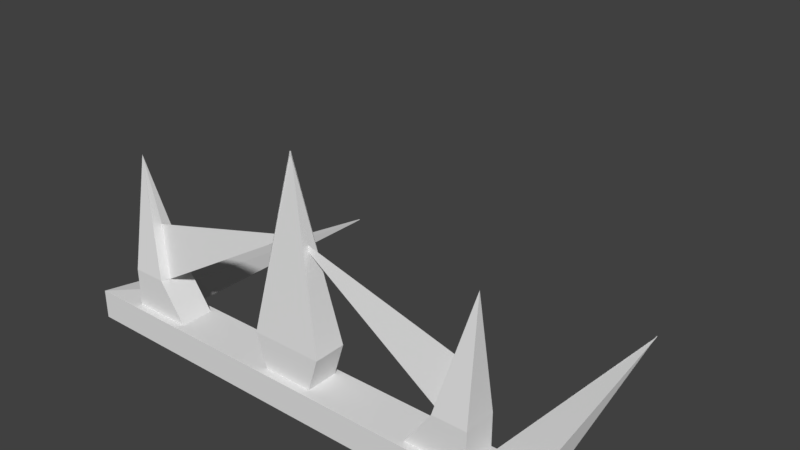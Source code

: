 # Source: Crown.blend  (saved by Blender 2.79.0; exported with 4.5.12 LTS)
import bpy
from mathutils import Matrix  # noqa: F401  (used for matrix-valued properties, if any)

bpy.ops.wm.read_factory_settings(use_empty=True)
scene = bpy.context.scene
scene.name = 'Scene'

# ---- collections
col_collection_1 = bpy.data.collections.new('Collection 1'); scene.collection.children.link(col_collection_1)

# ---- world
world_world = bpy.data.worlds.new('World'); scene.world = world_world
world_world.color = (0.05088, 0.05088, 0.05088)
world_world.use_sun_shadow = False
world_world.sun_shadow_jitter_overblur = 0.0
world_world.cycles.sampling_method = 'MANUAL'

# ---- meshes
me_cube = bpy.data.meshes.new('Cube')
me_cube.from_pydata([(0.0454, 1.28, 0.5934), (0.03164, 1.236, 0.5934), (0.0454, 1.28, 0.6363), (0.03164, 1.236, 0.6363), (-0.04814, 1.28, 0.5934), (-0.03439, 1.236, 0.5934), (-0.04814, 1.28, 0.6363), (-0.03439, 1.236, 0.6363), (-0.2601, 1.194, 0.2242), (-0.2601, 1.193, 0.2242), (-0.2608, 1.194, 0.2249), (-0.2608, 1.193, 0.2249), (0.2474, 1.193, 0.2285), (0.2474, 1.194, 0.2285), (0.2466, 1.193, 0.2277), (0.2466, 1.194, 0.2277), (-0.3205, 1.197, 0.6468), (-0.3205, 1.236, 0.6468), (-0.2596, 1.197, 0.5861), (-0.2596, 1.236, 0.5861), (0.312, 1.197, 0.6468), (0.312, 1.236, 0.6468), (0.2511, 1.197, 0.5861), (0.2511, 1.236, 0.5861), (-0.001003, 1.508, 0.6155), (-0.001003, 1.508, 0.6142), (-0.00174, 1.508, 0.6155), (-0.00174, 1.508, 0.6142), (0.169, 1.235, 0.6373), (0.2044, 1.286, 0.6373), (0.169, 1.235, 0.5938), (0.2044, 1.286, 0.5938), (0.2491, 1.235, 0.6373), (0.2491, 1.286, 0.6373), (0.2491, 1.235, 0.5938), (0.2491, 1.286, 0.5938), (0.2428, 1.435, 0.6155), (0.2428, 1.435, 0.6156), (0.2427, 1.435, 0.6155), (0.2427, 1.435, 0.6156), (-0.1775, 1.235, 0.5938), (-0.2129, 1.286, 0.5938), (-0.1775, 1.235, 0.6373), (-0.2129, 1.286, 0.6373), (-0.2576, 1.235, 0.5938), (-0.2576, 1.286, 0.5938), (-0.2576, 1.235, 0.6373), (-0.2576, 1.286, 0.6373), (-0.2513, 1.435, 0.6156), (-0.2513, 1.435, 0.6155), (-0.2512, 1.435, 0.6156), (-0.2512, 1.435, 0.6155), (-0.211, 1.284, 0.6059), (-0.211, 1.284, 0.6253), (-0.2281, 1.35, 0.6156), (-0.2281, 1.35, 0.6155), (0.2028, 1.285, 0.6252), (0.2028, 1.285, 0.606), (0.2197, 1.351, 0.6155), (0.2197, 1.351, 0.6156), (0.0004105, 1.411, 0.6155), (0.0004105, 1.411, 0.6156), (0.000406, 1.411, 0.6156), (0.000406, 1.411, 0.6156), (0.0005178, 1.411, 0.6156), (0.0005178, 1.411, 0.6155), (0.0005222, 1.411, 0.6156), (0.0005222, 1.411, 0.6156)], [], [(19, 18, 9, 8), (5, 4, 0, 1), (1, 0, 2, 3), (3, 2, 6, 7), (16, 17, 10, 11), (7, 6, 4, 5), (11, 10, 8, 9), (21, 20, 15, 14), (13, 12, 14, 15), (23, 21, 14, 12), (18, 16, 11, 9), (20, 22, 13, 15), (17, 19, 8, 10), (18, 19, 23, 22), (22, 23, 12, 13), (20, 21, 17, 16), (18, 22, 20, 16), (23, 19, 17, 21), (5, 1, 3, 7), (6, 2, 25, 27), (24, 26, 27, 25), (0, 4, 26, 24), (4, 6, 27, 26), (2, 0, 24, 25), (28, 29, 31, 30), (30, 31, 35, 34), (34, 35, 33, 32), (32, 33, 29, 28), (30, 34, 32, 28), (31, 29, 56, 57), (39, 37, 36, 38), (29, 33, 38, 36), (35, 31, 37, 39), (33, 35, 39, 38), (40, 41, 43, 42), (42, 43, 47, 46), (46, 47, 45, 44), (44, 45, 41, 40), (42, 46, 44, 40), (49, 43, 53, 55), (51, 49, 48, 50), (41, 45, 50, 48), (47, 43, 49, 51), (45, 47, 51, 50), (52, 54, 62, 60), (43, 41, 52, 53), (41, 48, 54, 52), (48, 49, 55, 54), (57, 56, 64, 65), (29, 36, 58, 56), (36, 37, 59, 58), (37, 31, 57, 59), (61, 60, 62, 63), (65, 64, 66, 67), (59, 57, 65, 67), (53, 52, 60, 61), (58, 59, 67, 66), (55, 53, 61, 63), (54, 55, 63, 62), (56, 58, 66, 64)])
_uv = me_cube.uv_layers.new(name='UVMap')
_uv.uv.foreach_set('vector', [0.02247, 0.8078, 0.02247, 0.8039, 0.02242, 0.8035, 0.02242, 0.8035, 0.04512, 0.8078, 0.04374, 0.8122, 0.05315, 0.8122, 0.05176, 0.8078, 0.05176, 0.8078, 0.05315, 0.8122, 0.05315, 0.8122, 0.05176, 0.8078, 0.05176, 0.8078, 0.05315, 0.8122, 0.04374, 0.8122, 0.04512, 0.8078, 0.01634, 0.8039, 0.01634, 0.8078, 0.02234, 0.8035, 0.02234, 0.8035, 0.04512, 0.8078, 0.04374, 0.8122, 0.04374, 0.8122, 0.04512, 0.8078, 0.02234, 0.8035, 0.02234, 0.8035, 0.02242, 0.8035, 0.02242, 0.8035, 0.07997, 0.8078, 0.07997, 0.8039, 0.07339, 0.8035, 0.07339, 0.8035, 0.07347, 0.8035, 0.07347, 0.8035, 0.07339, 0.8035, 0.07339, 0.8035, 0.07384, 0.8078, 0.07997, 0.8078, 0.07339, 0.8035, 0.07347, 0.8035, 0.02247, 0.8039, 0.01634, 0.8039, 0.02234, 0.8035, 0.02242, 0.8035, 0.07997, 0.8039, 0.07384, 0.8039, 0.07347, 0.8035, 0.07339, 0.8035, 0.01634, 0.8078, 0.02247, 0.8078, 0.02242, 0.8035, 0.02234, 0.8035, 0.02247, 0.8039, 0.02247, 0.8078, 0.07384, 0.8078, 0.07384, 0.8039, 0.07384, 0.8039, 0.07384, 0.8078, 0.07347, 0.8035, 0.07347, 0.8035, 0.07997, 0.8039, 0.07997, 0.8078, 0.01634, 0.8078, 0.01634, 0.8039, 0.02247, 0.8039, 0.07384, 0.8039, 0.07997, 0.8039, 0.01634, 0.8039, 0.07384, 0.8078, 0.02247, 0.8078, 0.01634, 0.8078, 0.07997, 0.8078, 0.04512, 0.8078, 0.05176, 0.8078, 0.05176, 0.8078, 0.04512, 0.8078, 0.04374, 0.8122, 0.05315, 0.8122, 0.04848, 0.8352, 0.04841, 0.8352, 0.04848, 0.8352, 0.04841, 0.8352, 0.04841, 0.8352, 0.04848, 0.8352, 0.05315, 0.8122, 0.04374, 0.8122, 0.04841, 0.8352, 0.04848, 0.8352, 0.04374, 0.8122, 0.04374, 0.8122, 0.04841, 0.8352, 0.04841, 0.8352, 0.05315, 0.8122, 0.05315, 0.8122, 0.04848, 0.8352, 0.04848, 0.8352, 0.06558, 0.8077, 0.06914, 0.8128, 0.06914, 0.8128, 0.06558, 0.8077, 0.06558, 0.8077, 0.06914, 0.8128, 0.07364, 0.8128, 0.07364, 0.8077, 0.07364, 0.8077, 0.07364, 0.8128, 0.07364, 0.8128, 0.07364, 0.8077, 0.07364, 0.8077, 0.07364, 0.8128, 0.06914, 0.8128, 0.06558, 0.8077, 0.06558, 0.8077, 0.07364, 0.8077, 0.07364, 0.8077, 0.06558, 0.8077, 0.06914, 0.8128, 0.06914, 0.8128, 0.06898, 0.8127, 0.06898, 0.8127, 0.07299, 0.8278, 0.07301, 0.8278, 0.07301, 0.8278, 0.07299, 0.8278, 0.06914, 0.8128, 0.07364, 0.8128, 0.07299, 0.8278, 0.07301, 0.8278, 0.07364, 0.8128, 0.06914, 0.8128, 0.07301, 0.8278, 0.07299, 0.8278, 0.07364, 0.8128, 0.07364, 0.8128, 0.07299, 0.8278, 0.07299, 0.8278, 0.03073, 0.8077, 0.02716, 0.8128, 0.02716, 0.8128, 0.03073, 0.8077, 0.03073, 0.8077, 0.02716, 0.8128, 0.02267, 0.8128, 0.02267, 0.8077, 0.02267, 0.8077, 0.02267, 0.8128, 0.02267, 0.8128, 0.02267, 0.8077, 0.02267, 0.8077, 0.02267, 0.8128, 0.02716, 0.8128, 0.03073, 0.8077, 0.03073, 0.8077, 0.02267, 0.8077, 0.02267, 0.8077, 0.03073, 0.8077, 0.0233, 0.8278, 0.02716, 0.8128, 0.02736, 0.8126, 0.02564, 0.8193, 0.02331, 0.8278, 0.0233, 0.8278, 0.0233, 0.8278, 0.02331, 0.8278, 0.02716, 0.8128, 0.02267, 0.8128, 0.02331, 0.8278, 0.0233, 0.8278, 0.02267, 0.8128, 0.02716, 0.8128, 0.0233, 0.8278, 0.02331, 0.8278, 0.02267, 0.8128, 0.02267, 0.8128, 0.02331, 0.8278, 0.02331, 0.8278, 0.02736, 0.8126, 0.02564, 0.8193, 0.04862, 0.8254, 0.04862, 0.8253, 0.02716, 0.8128, 0.02716, 0.8128, 0.02736, 0.8126, 0.02736, 0.8126, 0.02716, 0.8128, 0.0233, 0.8278, 0.02564, 0.8193, 0.02736, 0.8126, 0.0233, 0.8278, 0.0233, 0.8278, 0.02564, 0.8193, 0.02564, 0.8193, 0.06898, 0.8127, 0.06898, 0.8127, 0.04863, 0.8253, 0.04863, 0.8253, 0.06914, 0.8128, 0.07301, 0.8278, 0.07068, 0.8193, 0.06898, 0.8127, 0.07301, 0.8278, 0.07301, 0.8278, 0.07068, 0.8193, 0.07068, 0.8193, 0.07301, 0.8278, 0.06914, 0.8128, 0.06898, 0.8127, 0.07068, 0.8193, 0.04862, 0.8253, 0.04862, 0.8253, 0.04862, 0.8254, 0.04862, 0.8254, 0.04863, 0.8253, 0.04863, 0.8253, 0.04863, 0.8254, 0.04863, 0.8254, 0.07068, 0.8193, 0.06898, 0.8127, 0.04863, 0.8253, 0.04863, 0.8254, 0.02736, 0.8126, 0.02736, 0.8126, 0.04862, 0.8253, 0.04862, 0.8253, 0.07068, 0.8193, 0.07068, 0.8193, 0.04863, 0.8254, 0.04863, 0.8254, 0.02564, 0.8193, 0.02736, 0.8126, 0.04862, 0.8253, 0.04862, 0.8254, 0.02564, 0.8193, 0.02564, 0.8193, 0.04862, 0.8254, 0.04862, 0.8254, 0.06898, 0.8127, 0.07068, 0.8193, 0.04863, 0.8254, 0.04863, 0.8253])
me_cube.use_remesh_preserve_volume = False
me_cube.use_remesh_preserve_attributes = False
me_cube.use_mirror_vertex_groups = False
me_cube.update()

# ---- objects
ob_acessorio = bpy.data.objects.new('Acessorio', me_cube)

# ---- transforms, parenting, visibility, modifiers, constraints
ob_acessorio.location = (0.0, 0.0, 0.0)
ob_acessorio.rotation_euler = (1.571, 0.0, 0.0)
ob_acessorio.lineart.crease_threshold = 0.0

# ---- collection membership
col_collection_1.objects.link(ob_acessorio)

# ---- scene / render settings (as saved in the file)
scene.frame_start = 1; scene.frame_end = 250; scene.frame_set(114)
scene.render.engine = 'BLENDER_EEVEE_NEXT'
scene.render.resolution_percentage = 50
scene.render.dither_intensity = 0.0
scene.cycles.use_denoising = False
scene.cycles.samples = 128
scene.cycles.sampling_pattern = 'TABULATED_SOBOL'
scene.cycles.use_adaptive_sampling = False
scene.cycles.use_light_tree = False
scene.cycles.blur_glossy = 0.0
scene.cycles.sample_clamp_indirect = 0.0
scene.view_settings.view_transform = 'Standard'
bpy.context.view_layer.update()

# ---- added for rendering (the .blend has no active camera and no usable light): camera, sun
cam_auto = bpy.data.cameras.new('AutoCamera')
cam_auto.lens = 50.0
cam_auto.sensor_width = 36.0
cam_auto.clip_end = 1000.0
ob_auto_camera = bpy.data.objects.new('AutoCamera', cam_auto)
scene.collection.objects.link(ob_auto_camera)
ob_auto_camera.location = (0.757617, -1.3497, 1.96042)
ob_auto_camera.rotation_euler = (1.09748, -7.21219e-08, 0.694738)
scene.camera = ob_auto_camera
light_auto_sun = bpy.data.lights.new('AutoSun', 'SUN')
light_auto_sun.energy = 3.0
light_auto_sun.angle = 0.0523599
ob_auto_sun = bpy.data.objects.new('AutoSun', light_auto_sun)
scene.collection.objects.link(ob_auto_sun)
ob_auto_sun.rotation_euler = (0.872665, 0.174533, 0.523599)
bpy.context.view_layer.update()

